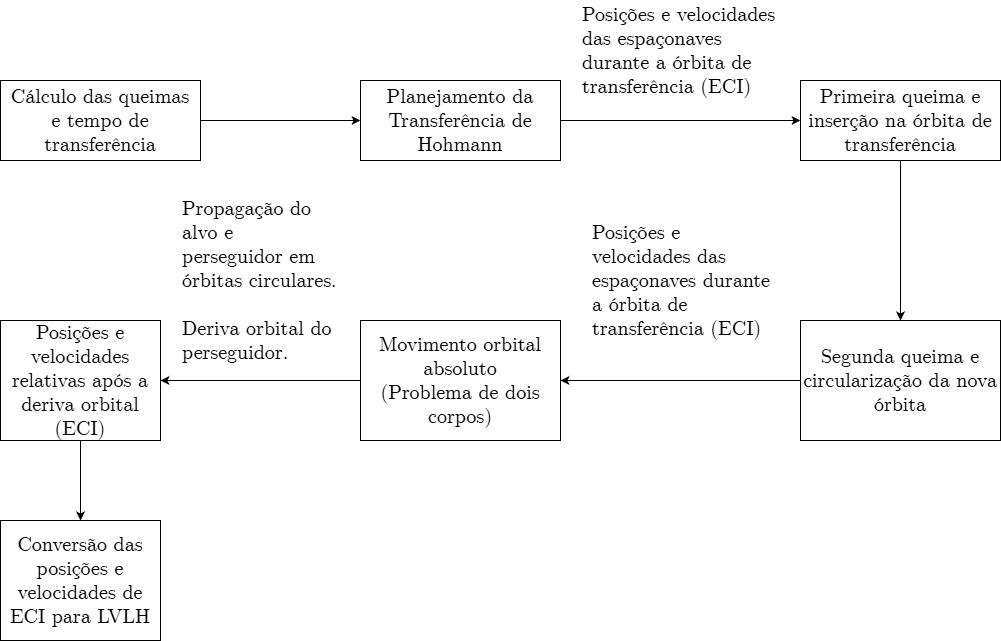

The diagram above was exported from draw.io. Its source (the exported page's mxGraphModel, read from the mxfile embedded in the PNG):
<mxGraphModel dx="2052" dy="1097" grid="1" gridSize="10" guides="1" tooltips="1" connect="1" arrows="1" fold="1" page="1" pageScale="1" pageWidth="1000" pageHeight="2000" math="1" shadow="0">
  <root>
    <mxCell id="0" />
    <mxCell id="1" parent="0" />
    <mxCell id="8-_hcoO4kYvnXX3yYcPX-2" edge="1" parent="1" source="VC7A44Jq9OfJkD71Q6N5-1" style="edgeStyle=orthogonalEdgeStyle;rounded=0;orthogonalLoop=1;jettySize=auto;html=1;fontFamily=CMU Serif;fontSource=https%3A%2F%2Fwww.dafontfree.io%2Fcmu-serif-roman-font-family%2F;fontSize=20;" target="VC7A44Jq9OfJkD71Q6N5-2">
      <mxGeometry relative="1" as="geometry" />
    </mxCell>
    <mxCell id="VC7A44Jq9OfJkD71Q6N5-1" parent="1" style="rounded=0;whiteSpace=wrap;html=1;fontFamily=CMU Serif;fontSource=https%3A%2F%2Fwww.dafontfree.io%2Fcmu-serif-roman-font-family%2F;fontSize=20;labelBackgroundColor=none;" value="Planejamento da&lt;div&gt;Transferência de Hohmann&lt;/div&gt;" vertex="1">
      <mxGeometry height="80" width="200" x="360" y="120" as="geometry" />
    </mxCell>
    <mxCell id="8-_hcoO4kYvnXX3yYcPX-3" edge="1" parent="1" source="VC7A44Jq9OfJkD71Q6N5-2" style="edgeStyle=orthogonalEdgeStyle;rounded=0;orthogonalLoop=1;jettySize=auto;html=1;fontFamily=CMU Serif;fontSource=https%3A%2F%2Fwww.dafontfree.io%2Fcmu-serif-roman-font-family%2F;fontSize=20;" target="7CT75vG4juTgKMcOus2V-10">
      <mxGeometry relative="1" as="geometry" />
    </mxCell>
    <mxCell id="VC7A44Jq9OfJkD71Q6N5-2" parent="1" style="rounded=0;whiteSpace=wrap;html=1;fontFamily=CMU Serif;fontSource=https%3A%2F%2Fwww.dafontfree.io%2Fcmu-serif-roman-font-family%2F;fontSize=20;labelBackgroundColor=none;" value="Primeira queima e inserção na órbita de transferência" vertex="1">
      <mxGeometry height="80" width="200" x="800" y="120" as="geometry" />
    </mxCell>
    <mxCell id="IM1__AbcB6U-ZtgQ3ox5-1" parent="1" style="text;html=1;whiteSpace=wrap;strokeColor=none;fillColor=none;align=left;verticalAlign=middle;rounded=0;fontFamily=CMU Serif;fontSize=20;fontColor=default;labelBackgroundColor=none;fontSource=https%3A%2F%2Fwww.dafontfree.io%2Fcmu-serif-roman-font-family%2F;" value="Posições e velocidades das espaçonaves durante a órbita de transferência (ECI)" vertex="1">
      <mxGeometry height="100" width="200" x="580" y="40" as="geometry" />
    </mxCell>
    <mxCell id="8-_hcoO4kYvnXX3yYcPX-1" edge="1" parent="1" source="7CT75vG4juTgKMcOus2V-3" style="edgeStyle=orthogonalEdgeStyle;rounded=0;orthogonalLoop=1;jettySize=auto;html=1;fontFamily=CMU Serif;fontSource=https%3A%2F%2Fwww.dafontfree.io%2Fcmu-serif-roman-font-family%2F;fontSize=20;" target="VC7A44Jq9OfJkD71Q6N5-1">
      <mxGeometry relative="1" as="geometry" />
    </mxCell>
    <mxCell id="7CT75vG4juTgKMcOus2V-3" parent="1" style="rounded=0;whiteSpace=wrap;html=1;fontFamily=CMU Serif;fontSource=https%3A%2F%2Fwww.dafontfree.io%2Fcmu-serif-roman-font-family%2F;fontSize=20;labelBackgroundColor=none;" value="Cálculo das queimas&lt;div&gt;e tempo de transferência&lt;/div&gt;" vertex="1">
      <mxGeometry height="80" width="200" y="120" as="geometry" />
    </mxCell>
    <mxCell id="8-_hcoO4kYvnXX3yYcPX-5" edge="1" parent="1" source="7CT75vG4juTgKMcOus2V-10" style="edgeStyle=orthogonalEdgeStyle;rounded=0;orthogonalLoop=1;jettySize=auto;html=1;fontFamily=CMU Serif;fontSource=https%3A%2F%2Fwww.dafontfree.io%2Fcmu-serif-roman-font-family%2F;fontSize=20;" target="cN1lvWj-VrrJTsD8vWkF-1">
      <mxGeometry relative="1" as="geometry" />
    </mxCell>
    <mxCell id="7CT75vG4juTgKMcOus2V-10" parent="1" style="rounded=0;whiteSpace=wrap;html=1;fontFamily=CMU Serif;fontSource=https%3A%2F%2Fwww.dafontfree.io%2Fcmu-serif-roman-font-family%2F;fontSize=20;labelBackgroundColor=none;" value="Segunda queima e circularização da nova órbita" vertex="1">
      <mxGeometry height="120" width="200" x="800" y="360" as="geometry" />
    </mxCell>
    <mxCell id="8-_hcoO4kYvnXX3yYcPX-8" edge="1" parent="1" source="7CT75vG4juTgKMcOus2V-13" style="edgeStyle=orthogonalEdgeStyle;rounded=0;orthogonalLoop=1;jettySize=auto;html=1;fontFamily=CMU Serif;fontSource=https%3A%2F%2Fwww.dafontfree.io%2Fcmu-serif-roman-font-family%2F;fontSize=20;" target="LGREEwsmEMNXafu3yO2d-1">
      <mxGeometry relative="1" as="geometry" />
    </mxCell>
    <mxCell id="7CT75vG4juTgKMcOus2V-13" parent="1" style="rounded=0;whiteSpace=wrap;html=1;fontFamily=CMU Serif;fontSource=https%3A%2F%2Fwww.dafontfree.io%2Fcmu-serif-roman-font-family%2F;fontSize=20;labelBackgroundColor=none;" value="Posições e velocidades relativas após a deriva orbital (ECI)" vertex="1">
      <mxGeometry height="120" width="160" y="360" as="geometry" />
    </mxCell>
    <mxCell id="8-_hcoO4kYvnXX3yYcPX-6" edge="1" parent="1" source="cN1lvWj-VrrJTsD8vWkF-1" style="edgeStyle=orthogonalEdgeStyle;rounded=0;orthogonalLoop=1;jettySize=auto;html=1;fontFamily=CMU Serif;fontSource=https%3A%2F%2Fwww.dafontfree.io%2Fcmu-serif-roman-font-family%2F;fontSize=20;" target="7CT75vG4juTgKMcOus2V-13">
      <mxGeometry relative="1" as="geometry" />
    </mxCell>
    <mxCell id="cN1lvWj-VrrJTsD8vWkF-1" parent="1" style="rounded=0;whiteSpace=wrap;html=1;fontFamily=CMU Serif;fontSource=https%3A%2F%2Fwww.dafontfree.io%2Fcmu-serif-roman-font-family%2F;fontSize=20;labelBackgroundColor=none;" value="Movimento orbital absoluto&lt;div&gt;(Problema de dois corpos)&lt;/div&gt;" vertex="1">
      <mxGeometry height="120" width="200" x="360" y="360" as="geometry" />
    </mxCell>
    <mxCell id="LGREEwsmEMNXafu3yO2d-1" parent="1" style="rounded=0;whiteSpace=wrap;html=1;fontFamily=CMU Serif;fontSource=https%3A%2F%2Fwww.dafontfree.io%2Fcmu-serif-roman-font-family%2F;fontSize=20;labelBackgroundColor=none;" value="Conversão das posições e velocidades de ECI para LVLH" vertex="1">
      <mxGeometry height="120" width="160" y="560" as="geometry" />
    </mxCell>
    <mxCell id="8-_hcoO4kYvnXX3yYcPX-4" parent="1" style="text;html=1;whiteSpace=wrap;strokeColor=none;fillColor=none;align=left;verticalAlign=middle;rounded=0;fontFamily=CMU Serif;fontSize=20;fontColor=default;labelBackgroundColor=none;fontSource=https%3A%2F%2Fwww.dafontfree.io%2Fcmu-serif-roman-font-family%2F;" value="Posições e velocidades das espaçonaves durante a órbita de transferência (ECI)" vertex="1">
      <mxGeometry height="160" width="190" x="590" y="240" as="geometry" />
    </mxCell>
    <mxCell id="8-_hcoO4kYvnXX3yYcPX-7" parent="1" style="text;html=1;whiteSpace=wrap;strokeColor=none;fillColor=none;align=left;verticalAlign=middle;rounded=0;fontFamily=CMU Serif;fontSize=20;fontColor=default;labelBackgroundColor=none;fontSource=https%3A%2F%2Fwww.dafontfree.io%2Fcmu-serif-roman-font-family%2F;" value="Propagação do alvo e perseguidor em órbitas circulares.&lt;div&gt;&lt;br&gt;&lt;div&gt;Deriva orbital do perseguidor.&lt;/div&gt;&lt;/div&gt;" vertex="1">
      <mxGeometry height="160" width="160" x="180" y="240" as="geometry" />
    </mxCell>
  </root>
</mxGraphModel>